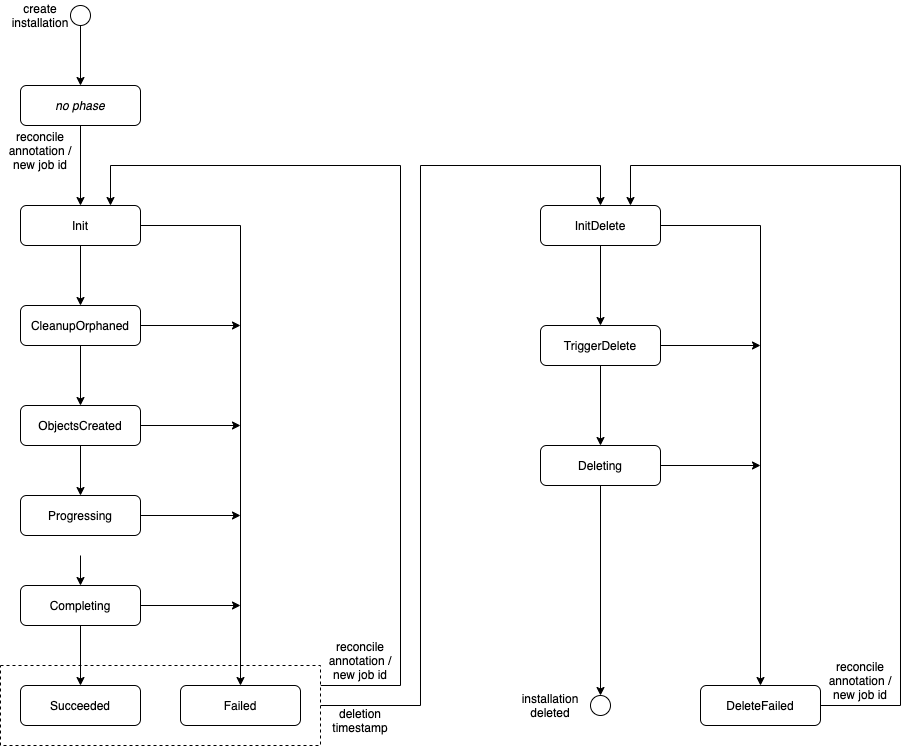

The diagram above was exported from draw.io. Its source (the exported page's mxGraphModel, read from the mxfile embedded in the PNG):
<mxGraphModel dx="1106" dy="997" grid="1" gridSize="10" guides="1" tooltips="1" connect="1" arrows="1" fold="1" page="1" pageScale="1" pageWidth="850" pageHeight="1100" math="0" shadow="0">
  <root>
    <mxCell id="0" />
    <mxCell id="1" parent="0" />
    <mxCell id="cezdPUneJfukbt-jr5p0-231" style="edgeStyle=orthogonalEdgeStyle;rounded=0;orthogonalLoop=1;jettySize=auto;html=1;exitX=1;exitY=0.25;exitDx=0;exitDy=0;entryX=0.75;entryY=0;entryDx=0;entryDy=0;" parent="1" source="cezdPUneJfukbt-jr5p0-200" target="cezdPUneJfukbt-jr5p0-177" edge="1">
      <mxGeometry relative="1" as="geometry">
        <mxPoint x="260" y="200" as="targetPoint" />
        <Array as="points">
          <mxPoint x="580" y="720" />
          <mxPoint x="580" y="200" />
          <mxPoint x="290" y="200" />
        </Array>
      </mxGeometry>
    </mxCell>
    <mxCell id="cezdPUneJfukbt-jr5p0-232" style="edgeStyle=orthogonalEdgeStyle;rounded=0;orthogonalLoop=1;jettySize=auto;html=1;exitX=1;exitY=0.5;exitDx=0;exitDy=0;entryX=0.5;entryY=0;entryDx=0;entryDy=0;" parent="1" source="cezdPUneJfukbt-jr5p0-200" target="cezdPUneJfukbt-jr5p0-209" edge="1">
      <mxGeometry relative="1" as="geometry">
        <Array as="points">
          <mxPoint x="600" y="740" />
          <mxPoint x="600" y="200" />
          <mxPoint x="780" y="200" />
        </Array>
      </mxGeometry>
    </mxCell>
    <mxCell id="cezdPUneJfukbt-jr5p0-200" value="" style="rounded=0;whiteSpace=wrap;html=1;dashed=1;" parent="1" vertex="1">
      <mxGeometry x="180" y="700" width="320" height="80" as="geometry" />
    </mxCell>
    <mxCell id="cezdPUneJfukbt-jr5p0-189" style="edgeStyle=orthogonalEdgeStyle;rounded=0;orthogonalLoop=1;jettySize=auto;html=1;exitX=0.5;exitY=1;exitDx=0;exitDy=0;entryX=0.5;entryY=0;entryDx=0;entryDy=0;" parent="1" source="cezdPUneJfukbt-jr5p0-177" target="2vDtu7XyUi89WNSU0JC9-2" edge="1">
      <mxGeometry relative="1" as="geometry">
        <mxPoint x="260" y="330" as="targetPoint" />
      </mxGeometry>
    </mxCell>
    <mxCell id="cezdPUneJfukbt-jr5p0-190" style="edgeStyle=orthogonalEdgeStyle;rounded=0;orthogonalLoop=1;jettySize=auto;html=1;exitX=1;exitY=0.5;exitDx=0;exitDy=0;entryX=0.5;entryY=0;entryDx=0;entryDy=0;" parent="1" source="cezdPUneJfukbt-jr5p0-177" target="cezdPUneJfukbt-jr5p0-183" edge="1">
      <mxGeometry relative="1" as="geometry" />
    </mxCell>
    <mxCell id="cezdPUneJfukbt-jr5p0-177" value="Init" style="rounded=1;whiteSpace=wrap;html=1;" parent="1" vertex="1">
      <mxGeometry x="200" y="240" width="120" height="40" as="geometry" />
    </mxCell>
    <mxCell id="cezdPUneJfukbt-jr5p0-188" style="edgeStyle=orthogonalEdgeStyle;rounded=0;orthogonalLoop=1;jettySize=auto;html=1;exitX=0.5;exitY=1;exitDx=0;exitDy=0;entryX=0.5;entryY=0;entryDx=0;entryDy=0;" parent="1" source="cezdPUneJfukbt-jr5p0-178" target="cezdPUneJfukbt-jr5p0-179" edge="1">
      <mxGeometry relative="1" as="geometry" />
    </mxCell>
    <mxCell id="cezdPUneJfukbt-jr5p0-227" style="edgeStyle=orthogonalEdgeStyle;rounded=0;orthogonalLoop=1;jettySize=auto;html=1;exitX=1;exitY=0.5;exitDx=0;exitDy=0;" parent="1" source="cezdPUneJfukbt-jr5p0-178" edge="1">
      <mxGeometry relative="1" as="geometry">
        <mxPoint x="420" y="460" as="targetPoint" />
      </mxGeometry>
    </mxCell>
    <mxCell id="cezdPUneJfukbt-jr5p0-178" value="ObjectsCreated" style="rounded=1;whiteSpace=wrap;html=1;" parent="1" vertex="1">
      <mxGeometry x="200" y="440" width="120" height="40" as="geometry" />
    </mxCell>
    <mxCell id="cezdPUneJfukbt-jr5p0-187" style="edgeStyle=orthogonalEdgeStyle;rounded=0;orthogonalLoop=1;jettySize=auto;html=1;exitX=0.5;exitY=1;exitDx=0;exitDy=0;entryX=0.5;entryY=0;entryDx=0;entryDy=0;" parent="1" target="cezdPUneJfukbt-jr5p0-180" edge="1">
      <mxGeometry relative="1" as="geometry">
        <mxPoint x="260" y="590" as="sourcePoint" />
      </mxGeometry>
    </mxCell>
    <mxCell id="cezdPUneJfukbt-jr5p0-192" style="edgeStyle=orthogonalEdgeStyle;rounded=0;orthogonalLoop=1;jettySize=auto;html=1;exitX=1;exitY=0.5;exitDx=0;exitDy=0;" parent="1" source="cezdPUneJfukbt-jr5p0-179" edge="1">
      <mxGeometry relative="1" as="geometry">
        <mxPoint x="420" y="550" as="targetPoint" />
      </mxGeometry>
    </mxCell>
    <mxCell id="cezdPUneJfukbt-jr5p0-179" value="Progressing" style="rounded=1;whiteSpace=wrap;html=1;" parent="1" vertex="1">
      <mxGeometry x="200" y="530" width="120" height="40" as="geometry" />
    </mxCell>
    <mxCell id="cezdPUneJfukbt-jr5p0-186" style="edgeStyle=orthogonalEdgeStyle;rounded=0;orthogonalLoop=1;jettySize=auto;html=1;exitX=0.5;exitY=1;exitDx=0;exitDy=0;" parent="1" source="cezdPUneJfukbt-jr5p0-180" target="cezdPUneJfukbt-jr5p0-182" edge="1">
      <mxGeometry relative="1" as="geometry" />
    </mxCell>
    <mxCell id="cezdPUneJfukbt-jr5p0-193" style="edgeStyle=orthogonalEdgeStyle;rounded=0;orthogonalLoop=1;jettySize=auto;html=1;exitX=1;exitY=0.5;exitDx=0;exitDy=0;" parent="1" source="cezdPUneJfukbt-jr5p0-180" edge="1">
      <mxGeometry relative="1" as="geometry">
        <mxPoint x="420" y="640" as="targetPoint" />
      </mxGeometry>
    </mxCell>
    <mxCell id="cezdPUneJfukbt-jr5p0-180" value="Completing" style="rounded=1;whiteSpace=wrap;html=1;" parent="1" vertex="1">
      <mxGeometry x="200" y="620" width="120" height="40" as="geometry" />
    </mxCell>
    <mxCell id="cezdPUneJfukbt-jr5p0-182" value="Succeeded" style="rounded=1;whiteSpace=wrap;html=1;" parent="1" vertex="1">
      <mxGeometry x="200" y="720" width="120" height="40" as="geometry" />
    </mxCell>
    <mxCell id="cezdPUneJfukbt-jr5p0-183" value="Failed" style="rounded=1;whiteSpace=wrap;html=1;" parent="1" vertex="1">
      <mxGeometry x="360" y="720" width="120" height="40" as="geometry" />
    </mxCell>
    <mxCell id="cezdPUneJfukbt-jr5p0-205" style="edgeStyle=orthogonalEdgeStyle;rounded=0;orthogonalLoop=1;jettySize=auto;html=1;exitX=0.5;exitY=1;exitDx=0;exitDy=0;entryX=0.5;entryY=0;entryDx=0;entryDy=0;" parent="1" source="cezdPUneJfukbt-jr5p0-196" target="cezdPUneJfukbt-jr5p0-204" edge="1">
      <mxGeometry relative="1" as="geometry" />
    </mxCell>
    <mxCell id="cezdPUneJfukbt-jr5p0-196" value="" style="ellipse;whiteSpace=wrap;html=1;aspect=fixed;" parent="1" vertex="1">
      <mxGeometry x="250" y="40" width="20" height="20" as="geometry" />
    </mxCell>
    <mxCell id="cezdPUneJfukbt-jr5p0-198" value="create&lt;br&gt;installation" style="text;html=1;strokeColor=none;fillColor=none;align=center;verticalAlign=middle;whiteSpace=wrap;rounded=0;" parent="1" vertex="1">
      <mxGeometry x="190" y="35" width="60" height="30" as="geometry" />
    </mxCell>
    <mxCell id="cezdPUneJfukbt-jr5p0-228" style="edgeStyle=orthogonalEdgeStyle;rounded=0;orthogonalLoop=1;jettySize=auto;html=1;exitX=0.5;exitY=1;exitDx=0;exitDy=0;entryX=0.5;entryY=0;entryDx=0;entryDy=0;" parent="1" source="cezdPUneJfukbt-jr5p0-204" target="cezdPUneJfukbt-jr5p0-177" edge="1">
      <mxGeometry relative="1" as="geometry" />
    </mxCell>
    <mxCell id="cezdPUneJfukbt-jr5p0-204" value="&lt;i&gt;no phase&lt;/i&gt;" style="rounded=1;whiteSpace=wrap;html=1;" parent="1" vertex="1">
      <mxGeometry x="200" y="120" width="120" height="40" as="geometry" />
    </mxCell>
    <mxCell id="cezdPUneJfukbt-jr5p0-230" value="deletion timestamp" style="text;html=1;strokeColor=none;fillColor=none;align=center;verticalAlign=middle;whiteSpace=wrap;rounded=0;" parent="1" vertex="1">
      <mxGeometry x="510" y="740" width="60" height="30" as="geometry" />
    </mxCell>
    <mxCell id="cezdPUneJfukbt-jr5p0-213" value="" style="ellipse;whiteSpace=wrap;html=1;aspect=fixed;" parent="1" vertex="1">
      <mxGeometry x="770" y="730" width="20" height="20" as="geometry" />
    </mxCell>
    <mxCell id="cezdPUneJfukbt-jr5p0-216" style="edgeStyle=orthogonalEdgeStyle;rounded=0;orthogonalLoop=1;jettySize=auto;html=1;exitX=0.5;exitY=1;exitDx=0;exitDy=0;entryX=0.5;entryY=0;entryDx=0;entryDy=0;" parent="1" source="cezdPUneJfukbt-jr5p0-211" target="cezdPUneJfukbt-jr5p0-213" edge="1">
      <mxGeometry relative="1" as="geometry" />
    </mxCell>
    <mxCell id="cezdPUneJfukbt-jr5p0-209" value="InitDelete" style="rounded=1;whiteSpace=wrap;html=1;" parent="1" vertex="1">
      <mxGeometry x="720" y="240" width="120" height="40" as="geometry" />
    </mxCell>
    <mxCell id="cezdPUneJfukbt-jr5p0-226" style="edgeStyle=orthogonalEdgeStyle;rounded=0;orthogonalLoop=1;jettySize=auto;html=1;exitX=1;exitY=0.5;exitDx=0;exitDy=0;" parent="1" source="cezdPUneJfukbt-jr5p0-210" edge="1">
      <mxGeometry relative="1" as="geometry">
        <mxPoint x="940" y="380" as="targetPoint" />
      </mxGeometry>
    </mxCell>
    <mxCell id="cezdPUneJfukbt-jr5p0-210" value="TriggerDelete" style="rounded=1;whiteSpace=wrap;html=1;" parent="1" vertex="1">
      <mxGeometry x="720" y="360" width="120" height="40" as="geometry" />
    </mxCell>
    <mxCell id="cezdPUneJfukbt-jr5p0-218" style="edgeStyle=orthogonalEdgeStyle;rounded=0;orthogonalLoop=1;jettySize=auto;html=1;exitX=0.5;exitY=1;exitDx=0;exitDy=0;entryX=0.5;entryY=0;entryDx=0;entryDy=0;" parent="1" source="cezdPUneJfukbt-jr5p0-209" target="cezdPUneJfukbt-jr5p0-210" edge="1">
      <mxGeometry relative="1" as="geometry" />
    </mxCell>
    <mxCell id="cezdPUneJfukbt-jr5p0-211" value="Deleting" style="rounded=1;whiteSpace=wrap;html=1;" parent="1" vertex="1">
      <mxGeometry x="720" y="480" width="120" height="40" as="geometry" />
    </mxCell>
    <mxCell id="cezdPUneJfukbt-jr5p0-219" style="edgeStyle=orthogonalEdgeStyle;rounded=0;orthogonalLoop=1;jettySize=auto;html=1;exitX=0.5;exitY=1;exitDx=0;exitDy=0;" parent="1" source="cezdPUneJfukbt-jr5p0-210" target="cezdPUneJfukbt-jr5p0-211" edge="1">
      <mxGeometry relative="1" as="geometry" />
    </mxCell>
    <mxCell id="cezdPUneJfukbt-jr5p0-233" style="edgeStyle=orthogonalEdgeStyle;rounded=0;orthogonalLoop=1;jettySize=auto;html=1;exitX=1;exitY=0.5;exitDx=0;exitDy=0;entryX=0.75;entryY=0;entryDx=0;entryDy=0;" parent="1" source="cezdPUneJfukbt-jr5p0-212" target="cezdPUneJfukbt-jr5p0-209" edge="1">
      <mxGeometry relative="1" as="geometry">
        <mxPoint x="880" y="160" as="targetPoint" />
        <Array as="points">
          <mxPoint x="1080" y="740" />
          <mxPoint x="1080" y="200" />
          <mxPoint x="810" y="200" />
        </Array>
      </mxGeometry>
    </mxCell>
    <mxCell id="cezdPUneJfukbt-jr5p0-212" value="DeleteFailed" style="rounded=1;whiteSpace=wrap;html=1;" parent="1" vertex="1">
      <mxGeometry x="880" y="720" width="120" height="40" as="geometry" />
    </mxCell>
    <mxCell id="cezdPUneJfukbt-jr5p0-221" style="edgeStyle=orthogonalEdgeStyle;rounded=0;orthogonalLoop=1;jettySize=auto;html=1;exitX=1;exitY=0.5;exitDx=0;exitDy=0;entryX=0.5;entryY=0;entryDx=0;entryDy=0;" parent="1" source="cezdPUneJfukbt-jr5p0-209" target="cezdPUneJfukbt-jr5p0-212" edge="1">
      <mxGeometry relative="1" as="geometry" />
    </mxCell>
    <mxCell id="cezdPUneJfukbt-jr5p0-220" style="edgeStyle=orthogonalEdgeStyle;rounded=0;orthogonalLoop=1;jettySize=auto;html=1;exitX=1;exitY=0.5;exitDx=0;exitDy=0;" parent="1" source="cezdPUneJfukbt-jr5p0-211" edge="1">
      <mxGeometry relative="1" as="geometry">
        <mxPoint x="940" y="500" as="targetPoint" />
      </mxGeometry>
    </mxCell>
    <mxCell id="cezdPUneJfukbt-jr5p0-236" value="installation deleted" style="text;html=1;strokeColor=none;fillColor=none;align=center;verticalAlign=middle;whiteSpace=wrap;rounded=0;" parent="1" vertex="1">
      <mxGeometry x="700" y="725" width="60" height="30" as="geometry" />
    </mxCell>
    <mxCell id="hTAJkpD32QJlf3FKGdZb-1" value="reconcile annotation / new job id" style="text;html=1;strokeColor=none;fillColor=none;align=center;verticalAlign=middle;whiteSpace=wrap;rounded=0;" parent="1" vertex="1">
      <mxGeometry x="180" y="170" width="80" height="30" as="geometry" />
    </mxCell>
    <mxCell id="awVpS9-LVz_Ro-l39BRL-1" value="reconcile annotation / new job id" style="text;html=1;strokeColor=none;fillColor=none;align=center;verticalAlign=middle;whiteSpace=wrap;rounded=0;" parent="1" vertex="1">
      <mxGeometry x="500" y="680" width="80" height="30" as="geometry" />
    </mxCell>
    <mxCell id="awVpS9-LVz_Ro-l39BRL-2" value="reconcile annotation / new job id" style="text;html=1;strokeColor=none;fillColor=none;align=center;verticalAlign=middle;whiteSpace=wrap;rounded=0;" parent="1" vertex="1">
      <mxGeometry x="1000" y="700" width="80" height="30" as="geometry" />
    </mxCell>
    <mxCell id="2vDtu7XyUi89WNSU0JC9-1" style="edgeStyle=orthogonalEdgeStyle;rounded=0;orthogonalLoop=1;jettySize=auto;html=1;exitX=1;exitY=0.5;exitDx=0;exitDy=0;" edge="1" parent="1" source="2vDtu7XyUi89WNSU0JC9-2">
      <mxGeometry relative="1" as="geometry">
        <mxPoint x="420" y="360" as="targetPoint" />
      </mxGeometry>
    </mxCell>
    <mxCell id="2vDtu7XyUi89WNSU0JC9-2" value="CleanupOrphaned" style="rounded=1;whiteSpace=wrap;html=1;" vertex="1" parent="1">
      <mxGeometry x="200" y="340" width="120" height="40" as="geometry" />
    </mxCell>
    <mxCell id="2vDtu7XyUi89WNSU0JC9-3" style="edgeStyle=orthogonalEdgeStyle;rounded=0;orthogonalLoop=1;jettySize=auto;html=1;exitX=0.5;exitY=1;exitDx=0;exitDy=0;entryX=0.5;entryY=0;entryDx=0;entryDy=0;" edge="1" parent="1" source="2vDtu7XyUi89WNSU0JC9-2" target="cezdPUneJfukbt-jr5p0-178">
      <mxGeometry relative="1" as="geometry">
        <mxPoint x="270" y="343" as="sourcePoint" />
        <mxPoint x="270" y="403" as="targetPoint" />
      </mxGeometry>
    </mxCell>
  </root>
</mxGraphModel>